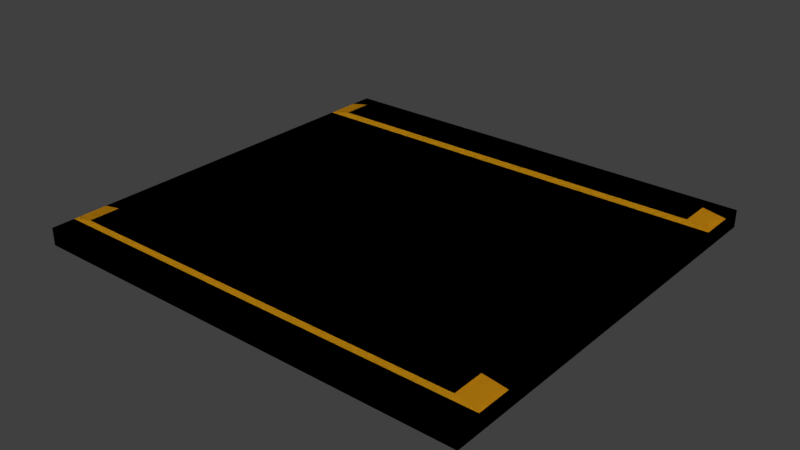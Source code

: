 # Source: Road2.blend  (saved by Blender 2.79.0; exported with 4.5.12 LTS)
import bpy
from mathutils import Matrix  # noqa: F401  (used for matrix-valued properties, if any)

bpy.ops.wm.read_factory_settings(use_empty=True)
scene = bpy.context.scene
scene.name = 'Scene'

# ---- collections
col_collection_1 = bpy.data.collections.new('Collection 1'); scene.collection.children.link(col_collection_1)

# ---- materials (node trees are filled in below, after node groups)
mat_material_001 = bpy.data.materials.new('Material.001')
mat_material_001.alpha_threshold = 0.0
mat_material_001.use_transparent_shadow = False
mat_material_001.diffuse_color = (0.07387, 0.07407, 0.08714, 1.0)
mat_material_001.roughness = 0.5
mat_material_001.specular_intensity = 1.0
mat_material_002 = bpy.data.materials.new('Material.002')
mat_material_002.alpha_threshold = 0.0
mat_material_002.use_transparent_shadow = False
mat_material_002.diffuse_color = (0.8, 0.388, 0.01025, 1.0)
mat_material_002.roughness = 0.5
mat_material_002.specular_intensity = 1.0

# ---- material node trees

# ---- world
world_world = bpy.data.worlds.new('World'); scene.world = world_world
world_world.color = (0.05088, 0.05088, 0.05088)
world_world.use_sun_shadow = False
world_world.sun_shadow_jitter_overblur = 0.0
world_world.cycles.sampling_method = 'MANUAL'

# ---- meshes
me_cube_001 = bpy.data.meshes.new('Cube.001')
me_cube_001.from_pydata([(-1.0, -1.0, -1.0), (-1.0, -1.0, 1.0), (1.0, -0.8903, -1.0), (-1.0, -0.8903, 1.0), (1.0, -1.0, -1.0), (1.0, -1.0, 1.0), (1.0, -0.8903, 1.0), (-1.0, -0.8903, -1.0), (-1.0, 0.0, -1.0), (-1.0, 0.0, 1.0), (1.0, 0.0, -1.0), (1.0, 0.0, 1.0), (1.0, -0.7253, 1.0), (-1.0, -0.7253, 1.0), (1.0, -0.7253, -1.0), (-1.0, -0.7253, -1.0), (-0.9009, -0.8822, 1.566), (0.9009, -0.8822, 1.566), (0.9009, -0.7335, 1.566), (-0.9009, -0.7335, 1.566)], [], [(7, 3, 13, 15), (14, 12, 6, 2), (2, 6, 5, 4), (4, 5, 1, 0), (7, 2, 4, 0), (6, 3, 1, 5), (15, 14, 2, 7), (3, 6, 17, 16), (0, 1, 3, 7), (15, 13, 9, 8), (11, 9, 13, 12), (8, 10, 14, 15), (10, 11, 12, 14), (18, 19, 16, 17), (12, 13, 19, 18), (6, 12, 18, 17), (13, 3, 16, 19)])
me_cube_001.polygons.foreach_set('material_index', [1, 1, 0, 0, 0, 0, 1, 1, 0, 0, 0, 0, 0, 1, 1, 1, 1])
me_cube_001.materials.append(mat_material_001)
me_cube_001.materials.append(mat_material_002)
me_cube_001.use_remesh_preserve_volume = False
me_cube_001.use_remesh_preserve_attributes = False
me_cube_001.use_mirror_vertex_groups = False
me_cube_001.update()

# ---- objects
ob_cube = bpy.data.objects.new('Cube', me_cube_001)

# ---- transforms, parenting, visibility, modifiers, constraints
ob_cube.location = (0.0, 0.0, 0.0)
ob_cube.scale = (4.227, 3.956, 0.1637)
ob_cube.lineart.crease_threshold = 0.0
_m = ob_cube.modifiers.new('Mirror', 'MIRROR')
_m.use_axis = (True, True, False)

# ---- collection membership
col_collection_1.objects.link(ob_cube)

# ---- scene / render settings (as saved in the file)
scene.frame_start = 1; scene.frame_end = 250; scene.frame_set(1)
scene.render.engine = 'BLENDER_EEVEE_NEXT'
scene.render.resolution_percentage = 50
scene.render.dither_intensity = 0.0
scene.cycles.use_denoising = False
scene.cycles.samples = 128
scene.cycles.sampling_pattern = 'TABULATED_SOBOL'
scene.cycles.use_adaptive_sampling = False
scene.cycles.use_light_tree = False
scene.cycles.blur_glossy = 0.0
scene.cycles.sample_clamp_indirect = 0.0
scene.view_settings.view_transform = 'Standard'
bpy.context.view_layer.update()

# ---- added for rendering (the .blend has no active camera and no usable light): camera, sun
cam_auto = bpy.data.cameras.new('AutoCamera')
cam_auto.lens = 50.0
cam_auto.sensor_width = 36.0
cam_auto.clip_end = 1000.0
ob_auto_camera = bpy.data.objects.new('AutoCamera', cam_auto)
scene.collection.objects.link(ob_auto_camera)
ob_auto_camera.location = (10.7203, -12.8644, 8.62258)
ob_auto_camera.rotation_euler = (1.09748, -7.21219e-08, 0.694738)
scene.camera = ob_auto_camera
light_auto_sun = bpy.data.lights.new('AutoSun', 'SUN')
light_auto_sun.energy = 3.0
light_auto_sun.angle = 0.0523599
ob_auto_sun = bpy.data.objects.new('AutoSun', light_auto_sun)
scene.collection.objects.link(ob_auto_sun)
ob_auto_sun.rotation_euler = (0.872665, 0.174533, 0.523599)
bpy.context.view_layer.update()
